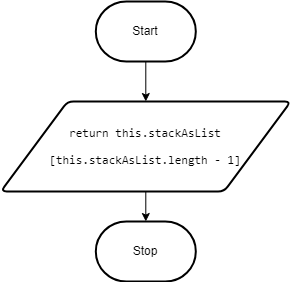

The diagram above was exported from draw.io. Its source (the exported page's mxGraphModel, read from the mxfile embedded in the PNG):
<mxGraphModel dx="1082" dy="1849" grid="1" gridSize="10" guides="1" tooltips="1" connect="1" arrows="1" fold="1" page="1" pageScale="1" pageWidth="850" pageHeight="1100" math="0" shadow="0">
  <root>
    <mxCell id="0" />
    <mxCell id="1" parent="0" />
    <mxCell id="7" value="" style="edgeStyle=none;html=1;" edge="1" parent="1" source="8">
      <mxGeometry relative="1" as="geometry">
        <mxPoint x="385.30999999999995" y="80" as="targetPoint" />
      </mxGeometry>
    </mxCell>
    <mxCell id="8" value="Start" style="strokeWidth=2;html=1;shape=mxgraph.flowchart.terminator;whiteSpace=wrap;" vertex="1" parent="1">
      <mxGeometry x="335.31" y="-20" width="100" height="60" as="geometry" />
    </mxCell>
    <mxCell id="9" value="Stop" style="strokeWidth=2;html=1;shape=mxgraph.flowchart.terminator;whiteSpace=wrap;" vertex="1" parent="1">
      <mxGeometry x="335.31" y="200" width="100" height="60" as="geometry" />
    </mxCell>
    <mxCell id="18" value="" style="edgeStyle=none;html=1;fontColor=#000000;" edge="1" parent="1" source="17" target="9">
      <mxGeometry relative="1" as="geometry" />
    </mxCell>
    <mxCell id="17" value="&lt;pre style=&quot;overflow-wrap: break-word&quot;&gt;&lt;font color=&quot;#000000&quot;&gt;return this.stackAsList&lt;/font&gt;&lt;/pre&gt;&lt;pre style=&quot;overflow-wrap: break-word&quot;&gt;&lt;font color=&quot;#000000&quot;&gt;[this.stackAsList.length - 1]&lt;/font&gt;&lt;/pre&gt;" style="shape=parallelogram;html=1;strokeWidth=2;perimeter=parallelogramPerimeter;whiteSpace=wrap;rounded=1;arcSize=12;size=0.23;" vertex="1" parent="1">
      <mxGeometry x="240.31" y="80" width="290" height="90" as="geometry" />
    </mxCell>
  </root>
</mxGraphModel>